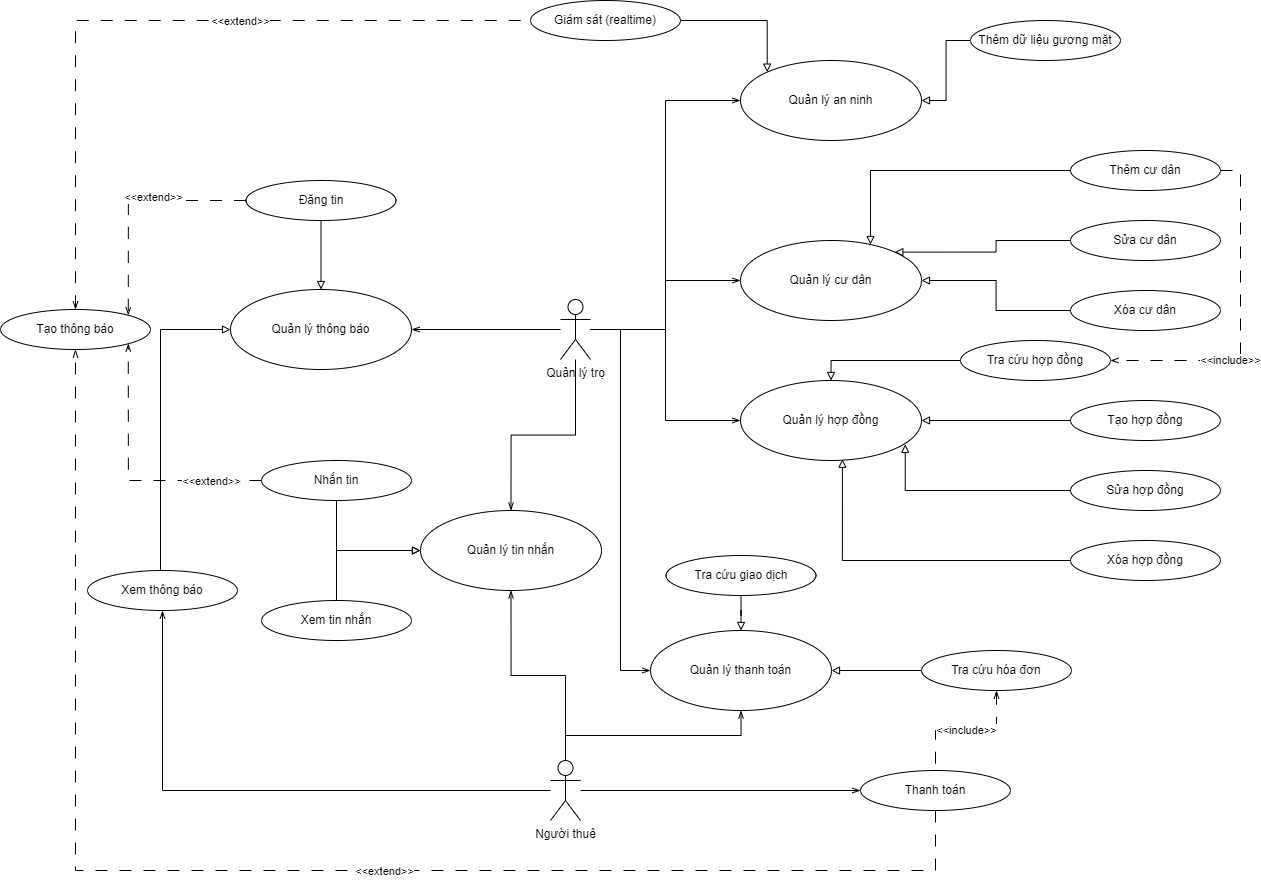

The diagram above was exported from draw.io. Its source (the exported page's mxGraphModel, read from the mxfile embedded in the PNG):
<mxGraphModel dx="2973" dy="930" grid="1" gridSize="10" guides="1" tooltips="1" connect="1" arrows="1" fold="1" page="1" pageScale="1" pageWidth="827" pageHeight="1169" math="0" shadow="0">
  <root>
    <mxCell id="0" />
    <mxCell id="1" parent="0" />
    <mxCell id="DW6Q15kop0yDBr9HgBJc-14" style="edgeStyle=orthogonalEdgeStyle;rounded=0;orthogonalLoop=1;jettySize=auto;html=1;endArrow=openThin;endFill=0;" parent="1" source="DW6Q15kop0yDBr9HgBJc-1" target="DW6Q15kop0yDBr9HgBJc-7" edge="1">
      <mxGeometry relative="1" as="geometry">
        <mxPoint x="160" y="241" as="sourcePoint" />
      </mxGeometry>
    </mxCell>
    <mxCell id="DW6Q15kop0yDBr9HgBJc-15" style="edgeStyle=orthogonalEdgeStyle;rounded=0;orthogonalLoop=1;jettySize=auto;html=1;entryX=0;entryY=0.5;entryDx=0;entryDy=0;endArrow=openThin;endFill=0;" parent="1" source="DW6Q15kop0yDBr9HgBJc-1" target="DW6Q15kop0yDBr9HgBJc-5" edge="1">
      <mxGeometry relative="1" as="geometry">
        <mxPoint x="160" y="230" as="sourcePoint" />
      </mxGeometry>
    </mxCell>
    <mxCell id="DW6Q15kop0yDBr9HgBJc-49" style="edgeStyle=orthogonalEdgeStyle;rounded=0;orthogonalLoop=1;jettySize=auto;html=1;entryX=0;entryY=0.5;entryDx=0;entryDy=0;endArrow=openThin;endFill=0;" parent="1" source="DW6Q15kop0yDBr9HgBJc-1" target="DW6Q15kop0yDBr9HgBJc-42" edge="1">
      <mxGeometry relative="1" as="geometry" />
    </mxCell>
    <mxCell id="DW6Q15kop0yDBr9HgBJc-60" style="edgeStyle=orthogonalEdgeStyle;rounded=0;orthogonalLoop=1;jettySize=auto;html=1;endArrow=openThin;endFill=0;" parent="1" source="DW6Q15kop0yDBr9HgBJc-1" target="DW6Q15kop0yDBr9HgBJc-53" edge="1">
      <mxGeometry relative="1" as="geometry">
        <Array as="points">
          <mxPoint x="120" y="359" />
          <mxPoint x="120" y="700" />
        </Array>
      </mxGeometry>
    </mxCell>
    <mxCell id="RYY4jtcMpG90oxifFVs--2" style="edgeStyle=orthogonalEdgeStyle;rounded=0;orthogonalLoop=1;jettySize=auto;html=1;endArrow=openThin;endFill=0;" edge="1" parent="1" source="DW6Q15kop0yDBr9HgBJc-1" target="RYY4jtcMpG90oxifFVs--1">
      <mxGeometry relative="1" as="geometry" />
    </mxCell>
    <mxCell id="RYY4jtcMpG90oxifFVs--24" style="edgeStyle=orthogonalEdgeStyle;rounded=0;orthogonalLoop=1;jettySize=auto;html=1;endArrow=openThin;endFill=0;" edge="1" parent="1" source="DW6Q15kop0yDBr9HgBJc-1" target="RYY4jtcMpG90oxifFVs--23">
      <mxGeometry relative="1" as="geometry" />
    </mxCell>
    <mxCell id="DW6Q15kop0yDBr9HgBJc-1" value="Quản lý trọ" style="shape=umlActor;verticalLabelPosition=bottom;verticalAlign=top;html=1;outlineConnect=0;" parent="1" vertex="1">
      <mxGeometry x="60" y="329" width="30" height="60" as="geometry" />
    </mxCell>
    <mxCell id="DW6Q15kop0yDBr9HgBJc-40" style="edgeStyle=orthogonalEdgeStyle;rounded=0;orthogonalLoop=1;jettySize=auto;html=1;exitX=0.5;exitY=0;exitDx=0;exitDy=0;startArrow=block;startFill=0;endArrow=none;endFill=0;" parent="1" source="DW6Q15kop0yDBr9HgBJc-5" target="DW6Q15kop0yDBr9HgBJc-37" edge="1">
      <mxGeometry relative="1" as="geometry" />
    </mxCell>
    <mxCell id="DW6Q15kop0yDBr9HgBJc-5" value="Quản lý hợp đồng" style="ellipse;whiteSpace=wrap;html=1;" parent="1" vertex="1">
      <mxGeometry x="240" y="410" width="181" height="80" as="geometry" />
    </mxCell>
    <mxCell id="DW6Q15kop0yDBr9HgBJc-7" value="Quản lý cư dân" style="ellipse;whiteSpace=wrap;html=1;" parent="1" vertex="1">
      <mxGeometry x="240" y="270" width="181" height="80" as="geometry" />
    </mxCell>
    <mxCell id="DW6Q15kop0yDBr9HgBJc-38" value="&amp;lt;&amp;lt;include&amp;gt;&amp;gt;" style="edgeStyle=orthogonalEdgeStyle;rounded=0;orthogonalLoop=1;jettySize=auto;html=1;entryX=1;entryY=0.5;entryDx=0;entryDy=0;endArrow=openThin;endFill=0;dashed=1;dashPattern=12 12;" parent="1" source="DW6Q15kop0yDBr9HgBJc-12" target="DW6Q15kop0yDBr9HgBJc-37" edge="1">
      <mxGeometry x="0.2941" relative="1" as="geometry">
        <Array as="points">
          <mxPoint x="740" y="200" />
          <mxPoint x="740" y="390" />
        </Array>
        <mxPoint as="offset" />
      </mxGeometry>
    </mxCell>
    <mxCell id="DW6Q15kop0yDBr9HgBJc-12" value="Thêm cư dân" style="ellipse;whiteSpace=wrap;html=1;" parent="1" vertex="1">
      <mxGeometry x="570" y="180" width="150" height="40" as="geometry" />
    </mxCell>
    <mxCell id="DW6Q15kop0yDBr9HgBJc-34" style="edgeStyle=orthogonalEdgeStyle;rounded=0;orthogonalLoop=1;jettySize=auto;html=1;exitX=0;exitY=0.5;exitDx=0;exitDy=0;entryX=1;entryY=0.5;entryDx=0;entryDy=0;endArrow=block;endFill=0;" parent="1" source="DW6Q15kop0yDBr9HgBJc-17" target="DW6Q15kop0yDBr9HgBJc-7" edge="1">
      <mxGeometry relative="1" as="geometry" />
    </mxCell>
    <mxCell id="DW6Q15kop0yDBr9HgBJc-17" value="Xóa cư dân" style="ellipse;whiteSpace=wrap;html=1;" parent="1" vertex="1">
      <mxGeometry x="570" y="320" width="150" height="40" as="geometry" />
    </mxCell>
    <mxCell id="DW6Q15kop0yDBr9HgBJc-33" style="edgeStyle=orthogonalEdgeStyle;rounded=0;orthogonalLoop=1;jettySize=auto;html=1;exitX=0;exitY=0.5;exitDx=0;exitDy=0;entryX=1;entryY=0;entryDx=0;entryDy=0;endArrow=block;endFill=0;" parent="1" source="DW6Q15kop0yDBr9HgBJc-18" target="DW6Q15kop0yDBr9HgBJc-7" edge="1">
      <mxGeometry relative="1" as="geometry" />
    </mxCell>
    <mxCell id="DW6Q15kop0yDBr9HgBJc-18" value="Sửa cư dân" style="ellipse;whiteSpace=wrap;html=1;" parent="1" vertex="1">
      <mxGeometry x="570" y="250" width="150" height="40" as="geometry" />
    </mxCell>
    <mxCell id="DW6Q15kop0yDBr9HgBJc-29" style="edgeStyle=orthogonalEdgeStyle;rounded=0;orthogonalLoop=1;jettySize=auto;html=1;exitX=0;exitY=0.5;exitDx=0;exitDy=0;endArrow=block;endFill=0;" parent="1" source="DW6Q15kop0yDBr9HgBJc-26" target="DW6Q15kop0yDBr9HgBJc-5" edge="1">
      <mxGeometry relative="1" as="geometry" />
    </mxCell>
    <mxCell id="DW6Q15kop0yDBr9HgBJc-26" value="Tạo hợp đồng" style="ellipse;whiteSpace=wrap;html=1;" parent="1" vertex="1">
      <mxGeometry x="570" y="430" width="150" height="40" as="geometry" />
    </mxCell>
    <mxCell id="DW6Q15kop0yDBr9HgBJc-27" value="Xóa hợp đồng" style="ellipse;whiteSpace=wrap;html=1;" parent="1" vertex="1">
      <mxGeometry x="570" y="570" width="150" height="40" as="geometry" />
    </mxCell>
    <mxCell id="DW6Q15kop0yDBr9HgBJc-28" value="Sửa hợp đồng" style="ellipse;whiteSpace=wrap;html=1;" parent="1" vertex="1">
      <mxGeometry x="570" y="500" width="150" height="40" as="geometry" />
    </mxCell>
    <mxCell id="DW6Q15kop0yDBr9HgBJc-30" style="edgeStyle=orthogonalEdgeStyle;rounded=0;orthogonalLoop=1;jettySize=auto;html=1;exitX=0;exitY=0.5;exitDx=0;exitDy=0;entryX=0.91;entryY=0.798;entryDx=0;entryDy=0;entryPerimeter=0;endArrow=block;endFill=0;" parent="1" source="DW6Q15kop0yDBr9HgBJc-28" target="DW6Q15kop0yDBr9HgBJc-5" edge="1">
      <mxGeometry relative="1" as="geometry" />
    </mxCell>
    <mxCell id="DW6Q15kop0yDBr9HgBJc-31" style="edgeStyle=orthogonalEdgeStyle;rounded=0;orthogonalLoop=1;jettySize=auto;html=1;exitX=0;exitY=0.5;exitDx=0;exitDy=0;entryX=0.563;entryY=0.984;entryDx=0;entryDy=0;entryPerimeter=0;endArrow=block;endFill=0;" parent="1" source="DW6Q15kop0yDBr9HgBJc-27" target="DW6Q15kop0yDBr9HgBJc-5" edge="1">
      <mxGeometry relative="1" as="geometry" />
    </mxCell>
    <mxCell id="DW6Q15kop0yDBr9HgBJc-32" style="edgeStyle=orthogonalEdgeStyle;rounded=0;orthogonalLoop=1;jettySize=auto;html=1;exitX=0;exitY=0.5;exitDx=0;exitDy=0;endArrow=block;endFill=0;" parent="1" source="DW6Q15kop0yDBr9HgBJc-12" target="DW6Q15kop0yDBr9HgBJc-7" edge="1">
      <mxGeometry relative="1" as="geometry">
        <Array as="points">
          <mxPoint x="370" y="200" />
        </Array>
      </mxGeometry>
    </mxCell>
    <mxCell id="DW6Q15kop0yDBr9HgBJc-37" value="Tra cứu hợp đồng" style="ellipse;whiteSpace=wrap;html=1;" parent="1" vertex="1">
      <mxGeometry x="460" y="370" width="150" height="40" as="geometry" />
    </mxCell>
    <mxCell id="DW6Q15kop0yDBr9HgBJc-42" value="Quản lý an ninh" style="ellipse;whiteSpace=wrap;html=1;" parent="1" vertex="1">
      <mxGeometry x="240" y="90" width="181" height="80" as="geometry" />
    </mxCell>
    <mxCell id="DW6Q15kop0yDBr9HgBJc-45" style="edgeStyle=orthogonalEdgeStyle;rounded=0;orthogonalLoop=1;jettySize=auto;html=1;entryX=0;entryY=0;entryDx=0;entryDy=0;endArrow=block;endFill=0;" parent="1" source="DW6Q15kop0yDBr9HgBJc-44" target="DW6Q15kop0yDBr9HgBJc-42" edge="1">
      <mxGeometry relative="1" as="geometry" />
    </mxCell>
    <mxCell id="DW6Q15kop0yDBr9HgBJc-44" value="Giám sát (realtime)" style="ellipse;whiteSpace=wrap;html=1;" parent="1" vertex="1">
      <mxGeometry x="30" y="30" width="150" height="40" as="geometry" />
    </mxCell>
    <mxCell id="DW6Q15kop0yDBr9HgBJc-51" style="edgeStyle=orthogonalEdgeStyle;rounded=0;orthogonalLoop=1;jettySize=auto;html=1;exitX=0;exitY=0.5;exitDx=0;exitDy=0;endArrow=block;endFill=0;" parent="1" source="DW6Q15kop0yDBr9HgBJc-50" target="DW6Q15kop0yDBr9HgBJc-42" edge="1">
      <mxGeometry relative="1" as="geometry" />
    </mxCell>
    <mxCell id="DW6Q15kop0yDBr9HgBJc-50" value="Thêm dữ liệu gương mặt" style="ellipse;whiteSpace=wrap;html=1;" parent="1" vertex="1">
      <mxGeometry x="470" y="50" width="150" height="40" as="geometry" />
    </mxCell>
    <mxCell id="DW6Q15kop0yDBr9HgBJc-58" style="edgeStyle=orthogonalEdgeStyle;rounded=0;orthogonalLoop=1;jettySize=auto;html=1;endArrow=openThin;endFill=0;" parent="1" source="DW6Q15kop0yDBr9HgBJc-52" target="DW6Q15kop0yDBr9HgBJc-57" edge="1">
      <mxGeometry relative="1" as="geometry" />
    </mxCell>
    <mxCell id="DW6Q15kop0yDBr9HgBJc-65" style="edgeStyle=orthogonalEdgeStyle;rounded=0;orthogonalLoop=1;jettySize=auto;html=1;endArrow=openThin;endFill=0;exitX=0.5;exitY=0;exitDx=0;exitDy=0;exitPerimeter=0;" parent="1" source="DW6Q15kop0yDBr9HgBJc-52" target="DW6Q15kop0yDBr9HgBJc-53" edge="1">
      <mxGeometry relative="1" as="geometry" />
    </mxCell>
    <mxCell id="RYY4jtcMpG90oxifFVs--7" style="edgeStyle=orthogonalEdgeStyle;rounded=0;orthogonalLoop=1;jettySize=auto;html=1;entryX=0.5;entryY=1;entryDx=0;entryDy=0;endArrow=openThin;endFill=0;" edge="1" parent="1" source="DW6Q15kop0yDBr9HgBJc-52" target="RYY4jtcMpG90oxifFVs--4">
      <mxGeometry relative="1" as="geometry" />
    </mxCell>
    <mxCell id="RYY4jtcMpG90oxifFVs--25" style="edgeStyle=orthogonalEdgeStyle;rounded=0;orthogonalLoop=1;jettySize=auto;html=1;entryX=0.5;entryY=1;entryDx=0;entryDy=0;endArrow=openThin;endFill=0;" edge="1" parent="1" source="DW6Q15kop0yDBr9HgBJc-52" target="RYY4jtcMpG90oxifFVs--23">
      <mxGeometry relative="1" as="geometry" />
    </mxCell>
    <mxCell id="DW6Q15kop0yDBr9HgBJc-52" value="Người thuê" style="shape=umlActor;verticalLabelPosition=bottom;verticalAlign=top;html=1;outlineConnect=0;" parent="1" vertex="1">
      <mxGeometry x="50" y="790" width="30" height="60" as="geometry" />
    </mxCell>
    <mxCell id="DW6Q15kop0yDBr9HgBJc-53" value="Quản lý thanh toán" style="ellipse;whiteSpace=wrap;html=1;" parent="1" vertex="1">
      <mxGeometry x="150" y="660" width="181" height="80" as="geometry" />
    </mxCell>
    <mxCell id="DW6Q15kop0yDBr9HgBJc-62" style="edgeStyle=orthogonalEdgeStyle;rounded=0;orthogonalLoop=1;jettySize=auto;html=1;exitX=0;exitY=0.5;exitDx=0;exitDy=0;endArrow=block;endFill=0;" parent="1" source="DW6Q15kop0yDBr9HgBJc-55" target="DW6Q15kop0yDBr9HgBJc-53" edge="1">
      <mxGeometry relative="1" as="geometry" />
    </mxCell>
    <mxCell id="DW6Q15kop0yDBr9HgBJc-63" value="&amp;lt;&amp;lt;include&amp;gt;&amp;gt;" style="edgeStyle=orthogonalEdgeStyle;rounded=0;orthogonalLoop=1;jettySize=auto;html=1;exitX=0.5;exitY=1;exitDx=0;exitDy=0;startArrow=openThin;startFill=0;endArrow=none;endFill=0;dashed=1;dashPattern=12 12;" parent="1" source="DW6Q15kop0yDBr9HgBJc-55" target="DW6Q15kop0yDBr9HgBJc-57" edge="1">
      <mxGeometry relative="1" as="geometry" />
    </mxCell>
    <mxCell id="DW6Q15kop0yDBr9HgBJc-55" value="Tra cứu hóa đơn" style="ellipse;whiteSpace=wrap;html=1;" parent="1" vertex="1">
      <mxGeometry x="421" y="680" width="150" height="40" as="geometry" />
    </mxCell>
    <mxCell id="DW6Q15kop0yDBr9HgBJc-61" style="edgeStyle=orthogonalEdgeStyle;rounded=0;orthogonalLoop=1;jettySize=auto;html=1;exitX=0.5;exitY=1;exitDx=0;exitDy=0;endArrow=block;endFill=0;" parent="1" source="DW6Q15kop0yDBr9HgBJc-56" target="DW6Q15kop0yDBr9HgBJc-53" edge="1">
      <mxGeometry relative="1" as="geometry" />
    </mxCell>
    <mxCell id="DW6Q15kop0yDBr9HgBJc-56" value="Tra cứu giao dịch" style="ellipse;whiteSpace=wrap;html=1;" parent="1" vertex="1">
      <mxGeometry x="165.5" y="585" width="150" height="40" as="geometry" />
    </mxCell>
    <mxCell id="RYY4jtcMpG90oxifFVs--16" style="edgeStyle=orthogonalEdgeStyle;rounded=0;orthogonalLoop=1;jettySize=auto;html=1;exitX=0.5;exitY=1;exitDx=0;exitDy=0;entryX=0.5;entryY=1;entryDx=0;entryDy=0;endArrow=openThin;endFill=0;dashed=1;dashPattern=12 12;" edge="1" parent="1" source="DW6Q15kop0yDBr9HgBJc-57" target="RYY4jtcMpG90oxifFVs--5">
      <mxGeometry relative="1" as="geometry">
        <Array as="points">
          <mxPoint x="435" y="900" />
          <mxPoint x="-425" y="900" />
        </Array>
      </mxGeometry>
    </mxCell>
    <mxCell id="RYY4jtcMpG90oxifFVs--18" value="&amp;lt;&amp;lt;extend&amp;gt;&amp;gt;" style="edgeLabel;html=1;align=center;verticalAlign=middle;resizable=0;points=[];" vertex="1" connectable="0" parent="RYY4jtcMpG90oxifFVs--16">
      <mxGeometry x="-0.1511" relative="1" as="geometry">
        <mxPoint as="offset" />
      </mxGeometry>
    </mxCell>
    <mxCell id="DW6Q15kop0yDBr9HgBJc-57" value="Thanh toán" style="ellipse;whiteSpace=wrap;html=1;" parent="1" vertex="1">
      <mxGeometry x="360" y="800" width="150" height="40" as="geometry" />
    </mxCell>
    <mxCell id="RYY4jtcMpG90oxifFVs--1" value="Quản lý thông báo" style="ellipse;whiteSpace=wrap;html=1;" vertex="1" parent="1">
      <mxGeometry x="-270" y="319" width="181" height="80" as="geometry" />
    </mxCell>
    <mxCell id="RYY4jtcMpG90oxifFVs--8" style="edgeStyle=orthogonalEdgeStyle;rounded=0;orthogonalLoop=1;jettySize=auto;html=1;entryX=0;entryY=0.5;entryDx=0;entryDy=0;endArrow=block;endFill=0;" edge="1" parent="1" source="RYY4jtcMpG90oxifFVs--4" target="RYY4jtcMpG90oxifFVs--1">
      <mxGeometry relative="1" as="geometry">
        <Array as="points">
          <mxPoint x="-340" y="359" />
        </Array>
      </mxGeometry>
    </mxCell>
    <mxCell id="RYY4jtcMpG90oxifFVs--4" value="Xem thông báo" style="ellipse;whiteSpace=wrap;html=1;" vertex="1" parent="1">
      <mxGeometry x="-413" y="600" width="150" height="40" as="geometry" />
    </mxCell>
    <mxCell id="RYY4jtcMpG90oxifFVs--14" style="edgeStyle=orthogonalEdgeStyle;rounded=0;orthogonalLoop=1;jettySize=auto;html=1;exitX=0.5;exitY=0;exitDx=0;exitDy=0;entryX=0;entryY=0.5;entryDx=0;entryDy=0;startArrow=openThin;startFill=0;endArrow=none;endFill=0;dashed=1;dashPattern=12 12;" edge="1" parent="1" source="RYY4jtcMpG90oxifFVs--5" target="DW6Q15kop0yDBr9HgBJc-44">
      <mxGeometry relative="1" as="geometry" />
    </mxCell>
    <mxCell id="RYY4jtcMpG90oxifFVs--15" value="&amp;lt;&amp;lt;extend&amp;gt;&amp;gt;" style="edgeLabel;html=1;align=center;verticalAlign=middle;resizable=0;points=[];" vertex="1" connectable="0" parent="RYY4jtcMpG90oxifFVs--14">
      <mxGeometry x="0.2188" relative="1" as="geometry">
        <mxPoint as="offset" />
      </mxGeometry>
    </mxCell>
    <mxCell id="RYY4jtcMpG90oxifFVs--5" value="Tạo thông báo" style="ellipse;whiteSpace=wrap;html=1;" vertex="1" parent="1">
      <mxGeometry x="-500" y="339" width="150" height="40" as="geometry" />
    </mxCell>
    <mxCell id="RYY4jtcMpG90oxifFVs--9" style="edgeStyle=orthogonalEdgeStyle;rounded=0;orthogonalLoop=1;jettySize=auto;html=1;endArrow=block;endFill=0;" edge="1" parent="1" source="RYY4jtcMpG90oxifFVs--6" target="RYY4jtcMpG90oxifFVs--1">
      <mxGeometry relative="1" as="geometry" />
    </mxCell>
    <mxCell id="RYY4jtcMpG90oxifFVs--19" style="edgeStyle=orthogonalEdgeStyle;rounded=0;orthogonalLoop=1;jettySize=auto;html=1;exitX=0;exitY=0.5;exitDx=0;exitDy=0;entryX=1;entryY=0;entryDx=0;entryDy=0;dashed=1;dashPattern=12 12;endArrow=openThin;endFill=0;" edge="1" parent="1" source="RYY4jtcMpG90oxifFVs--6" target="RYY4jtcMpG90oxifFVs--5">
      <mxGeometry relative="1" as="geometry" />
    </mxCell>
    <mxCell id="RYY4jtcMpG90oxifFVs--21" value="&amp;lt;&amp;lt;extend&amp;gt;&amp;gt;" style="edgeLabel;html=1;align=center;verticalAlign=middle;resizable=0;points=[];" vertex="1" connectable="0" parent="RYY4jtcMpG90oxifFVs--19">
      <mxGeometry x="-0.2004" y="-4" relative="1" as="geometry">
        <mxPoint as="offset" />
      </mxGeometry>
    </mxCell>
    <mxCell id="RYY4jtcMpG90oxifFVs--6" value="Đăng tin" style="ellipse;whiteSpace=wrap;html=1;" vertex="1" parent="1">
      <mxGeometry x="-254.5" y="210" width="150" height="40" as="geometry" />
    </mxCell>
    <mxCell id="RYY4jtcMpG90oxifFVs--23" value="Quản lý tin nhắn" style="ellipse;whiteSpace=wrap;html=1;" vertex="1" parent="1">
      <mxGeometry x="-80" y="540" width="181" height="80" as="geometry" />
    </mxCell>
    <mxCell id="RYY4jtcMpG90oxifFVs--30" style="edgeStyle=orthogonalEdgeStyle;rounded=0;orthogonalLoop=1;jettySize=auto;html=1;exitX=0.5;exitY=1;exitDx=0;exitDy=0;entryX=0;entryY=0.5;entryDx=0;entryDy=0;endArrow=block;endFill=0;" edge="1" parent="1" source="RYY4jtcMpG90oxifFVs--26" target="RYY4jtcMpG90oxifFVs--23">
      <mxGeometry relative="1" as="geometry" />
    </mxCell>
    <mxCell id="RYY4jtcMpG90oxifFVs--26" value="Nhắn tin" style="ellipse;whiteSpace=wrap;html=1;" vertex="1" parent="1">
      <mxGeometry x="-239" y="490" width="150" height="40" as="geometry" />
    </mxCell>
    <mxCell id="RYY4jtcMpG90oxifFVs--29" style="edgeStyle=orthogonalEdgeStyle;rounded=0;orthogonalLoop=1;jettySize=auto;html=1;exitX=0.5;exitY=0;exitDx=0;exitDy=0;entryX=0;entryY=0.5;entryDx=0;entryDy=0;endArrow=block;endFill=0;" edge="1" parent="1" source="RYY4jtcMpG90oxifFVs--27" target="RYY4jtcMpG90oxifFVs--23">
      <mxGeometry relative="1" as="geometry" />
    </mxCell>
    <mxCell id="RYY4jtcMpG90oxifFVs--27" value="Xem tin nhắn" style="ellipse;whiteSpace=wrap;html=1;" vertex="1" parent="1">
      <mxGeometry x="-239" y="630" width="150" height="40" as="geometry" />
    </mxCell>
    <mxCell id="RYY4jtcMpG90oxifFVs--31" style="edgeStyle=orthogonalEdgeStyle;rounded=0;orthogonalLoop=1;jettySize=auto;html=1;entryX=1;entryY=1;entryDx=0;entryDy=0;endArrow=openThin;endFill=0;dashed=1;dashPattern=12 12;" edge="1" parent="1" source="RYY4jtcMpG90oxifFVs--26" target="RYY4jtcMpG90oxifFVs--5">
      <mxGeometry relative="1" as="geometry">
        <Array as="points">
          <mxPoint x="-372" y="510" />
        </Array>
      </mxGeometry>
    </mxCell>
    <mxCell id="RYY4jtcMpG90oxifFVs--32" value="&amp;lt;&amp;lt;extend&amp;gt;&amp;gt;" style="edgeLabel;html=1;align=center;verticalAlign=middle;resizable=0;points=[];" vertex="1" connectable="0" parent="RYY4jtcMpG90oxifFVs--31">
      <mxGeometry x="0.3237" y="-3" relative="1" as="geometry">
        <mxPoint x="79" y="46" as="offset" />
      </mxGeometry>
    </mxCell>
  </root>
</mxGraphModel>